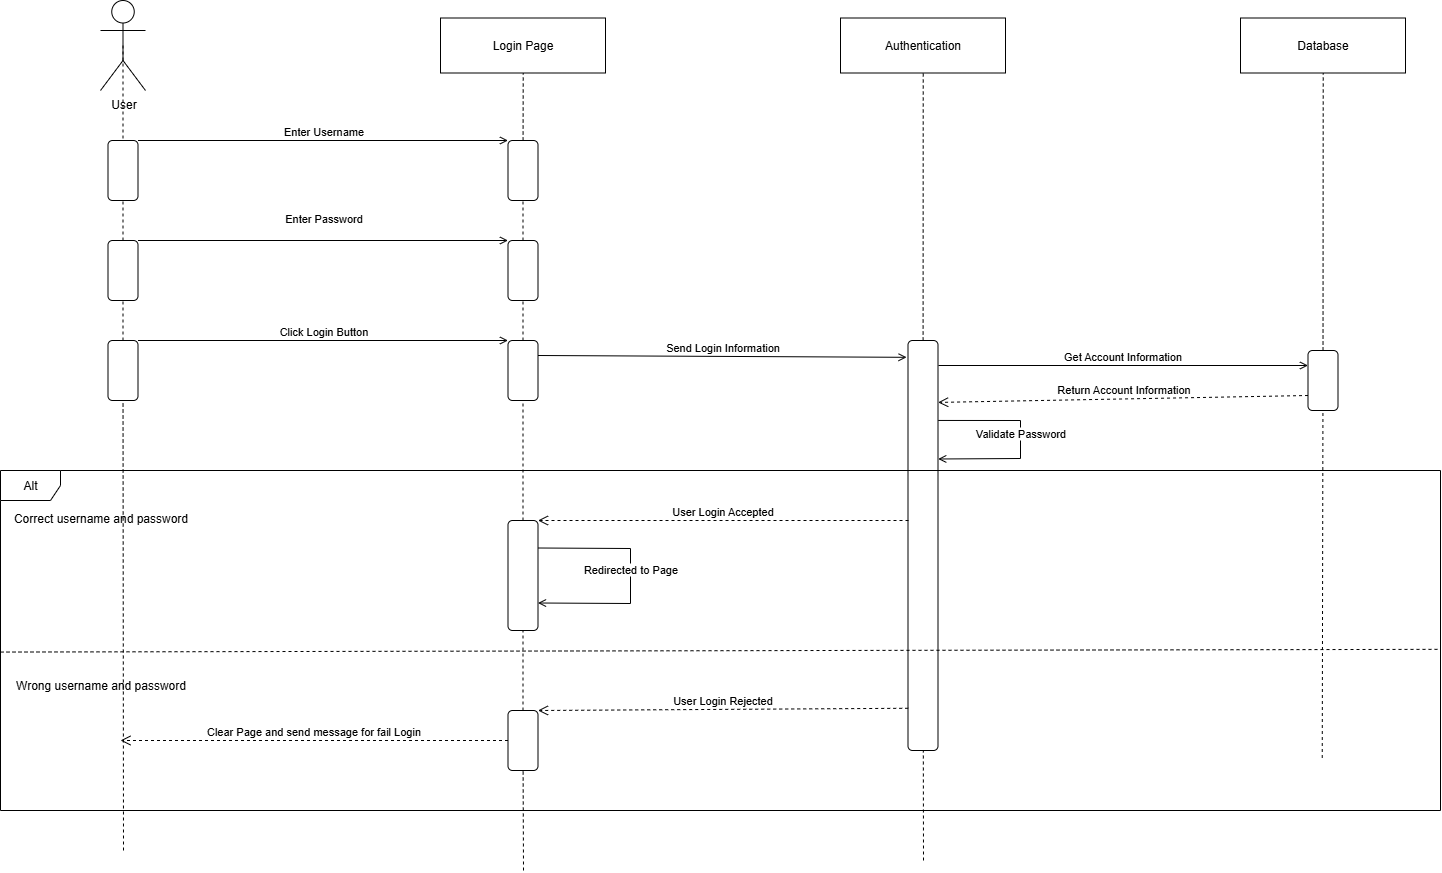

The diagram above was exported from draw.io. Its source (the exported page's mxGraphModel, read from the mxfile embedded in the PNG):
<mxGraphModel dx="1289" dy="707" grid="1" gridSize="10" guides="1" tooltips="1" connect="1" arrows="1" fold="1" page="1" pageScale="1" pageWidth="1654" pageHeight="1169" background="#ffffff" math="0" shadow="0">
  <root>
    <mxCell id="0" />
    <mxCell id="1" parent="0" />
    <mxCell id="ElQNb84N9d4BqNJz3KSn-1" value="User" style="shape=umlActor;verticalLabelPosition=bottom;verticalAlign=top;html=1;" vertex="1" parent="1">
      <mxGeometry x="270" y="50" width="45" height="90" as="geometry" />
    </mxCell>
    <mxCell id="ElQNb84N9d4BqNJz3KSn-4" value="" style="endArrow=none;dashed=1;html=1;rounded=0;entryX=0.5;entryY=0.5;entryDx=0;entryDy=0;entryPerimeter=0;" edge="1" parent="1" source="ElQNb84N9d4BqNJz3KSn-21" target="ElQNb84N9d4BqNJz3KSn-1">
      <mxGeometry width="50" height="50" relative="1" as="geometry">
        <mxPoint x="292" y="780" as="sourcePoint" />
        <mxPoint x="660" y="370" as="targetPoint" />
      </mxGeometry>
    </mxCell>
    <mxCell id="ElQNb84N9d4BqNJz3KSn-6" value="Login Page" style="fontStyle=0;html=1;whiteSpace=wrap;" vertex="1" parent="1">
      <mxGeometry x="610" y="67.5" width="165" height="55" as="geometry" />
    </mxCell>
    <mxCell id="ElQNb84N9d4BqNJz3KSn-8" value="" style="endArrow=none;dashed=1;html=1;rounded=0;entryX=0.5;entryY=0.5;entryDx=0;entryDy=0;entryPerimeter=0;" edge="1" parent="1" source="ElQNb84N9d4BqNJz3KSn-17">
      <mxGeometry width="50" height="50" relative="1" as="geometry">
        <mxPoint x="691.73" y="807.5" as="sourcePoint" />
        <mxPoint x="692.73" y="122.5" as="targetPoint" />
      </mxGeometry>
    </mxCell>
    <mxCell id="ElQNb84N9d4BqNJz3KSn-9" value="Authentication" style="fontStyle=0;html=1;whiteSpace=wrap;" vertex="1" parent="1">
      <mxGeometry x="1010" y="67.5" width="165" height="55" as="geometry" />
    </mxCell>
    <mxCell id="ElQNb84N9d4BqNJz3KSn-10" value="" style="endArrow=none;dashed=1;html=1;rounded=0;entryX=0.5;entryY=0.5;entryDx=0;entryDy=0;entryPerimeter=0;" edge="1" parent="1" source="ElQNb84N9d4BqNJz3KSn-34">
      <mxGeometry width="50" height="50" relative="1" as="geometry">
        <mxPoint x="1091.73" y="807.5" as="sourcePoint" />
        <mxPoint x="1092.73" y="122.5" as="targetPoint" />
      </mxGeometry>
    </mxCell>
    <mxCell id="ElQNb84N9d4BqNJz3KSn-12" value="&lt;div&gt;Database&lt;/div&gt;" style="fontStyle=0;html=1;whiteSpace=wrap;" vertex="1" parent="1">
      <mxGeometry x="1410" y="67.5" width="165" height="55" as="geometry" />
    </mxCell>
    <mxCell id="ElQNb84N9d4BqNJz3KSn-13" value="" style="endArrow=none;dashed=1;html=1;rounded=0;entryX=0.5;entryY=0.5;entryDx=0;entryDy=0;entryPerimeter=0;" edge="1" parent="1" source="ElQNb84N9d4BqNJz3KSn-44">
      <mxGeometry width="50" height="50" relative="1" as="geometry">
        <mxPoint x="1491.73" y="807.5" as="sourcePoint" />
        <mxPoint x="1492.73" y="122.5" as="targetPoint" />
      </mxGeometry>
    </mxCell>
    <mxCell id="ElQNb84N9d4BqNJz3KSn-16" value="" style="rounded=1;whiteSpace=wrap;html=1;" vertex="1" parent="1">
      <mxGeometry x="277.5" y="190" width="30" height="60" as="geometry" />
    </mxCell>
    <mxCell id="ElQNb84N9d4BqNJz3KSn-18" value="" style="endArrow=none;dashed=1;html=1;rounded=0;entryX=0.5;entryY=0.5;entryDx=0;entryDy=0;entryPerimeter=0;" edge="1" parent="1" source="ElQNb84N9d4BqNJz3KSn-22" target="ElQNb84N9d4BqNJz3KSn-17">
      <mxGeometry width="50" height="50" relative="1" as="geometry">
        <mxPoint x="691.73" y="807.5" as="sourcePoint" />
        <mxPoint x="692.73" y="122.5" as="targetPoint" />
      </mxGeometry>
    </mxCell>
    <mxCell id="ElQNb84N9d4BqNJz3KSn-17" value="" style="rounded=1;whiteSpace=wrap;html=1;" vertex="1" parent="1">
      <mxGeometry x="677.5" y="190" width="30" height="60" as="geometry" />
    </mxCell>
    <mxCell id="ElQNb84N9d4BqNJz3KSn-20" value="Enter Username" style="html=1;verticalAlign=bottom;labelBackgroundColor=none;endArrow=open;endFill=0;rounded=0;exitX=1;exitY=0;exitDx=0;exitDy=0;entryX=0;entryY=0;entryDx=0;entryDy=0;" edge="1" parent="1" source="ElQNb84N9d4BqNJz3KSn-16" target="ElQNb84N9d4BqNJz3KSn-17">
      <mxGeometry width="160" relative="1" as="geometry">
        <mxPoint x="810" y="380" as="sourcePoint" />
        <mxPoint x="970" y="380" as="targetPoint" />
      </mxGeometry>
    </mxCell>
    <mxCell id="ElQNb84N9d4BqNJz3KSn-23" value="Enter Password&lt;div&gt;&lt;br&gt;&lt;/div&gt;" style="html=1;verticalAlign=bottom;labelBackgroundColor=none;endArrow=open;endFill=0;rounded=0;exitX=1;exitY=0;exitDx=0;exitDy=0;entryX=0;entryY=0;entryDx=0;entryDy=0;" edge="1" parent="1" source="ElQNb84N9d4BqNJz3KSn-21" target="ElQNb84N9d4BqNJz3KSn-22">
      <mxGeometry width="160" relative="1" as="geometry">
        <mxPoint x="942.5" y="480" as="sourcePoint" />
        <mxPoint x="1102.5" y="480" as="targetPoint" />
      </mxGeometry>
    </mxCell>
    <mxCell id="ElQNb84N9d4BqNJz3KSn-24" value="" style="endArrow=none;dashed=1;html=1;rounded=0;entryX=0.5;entryY=0.5;entryDx=0;entryDy=0;entryPerimeter=0;" edge="1" parent="1" source="ElQNb84N9d4BqNJz3KSn-26" target="ElQNb84N9d4BqNJz3KSn-21">
      <mxGeometry width="50" height="50" relative="1" as="geometry">
        <mxPoint x="292" y="780" as="sourcePoint" />
        <mxPoint x="293" y="95" as="targetPoint" />
      </mxGeometry>
    </mxCell>
    <mxCell id="ElQNb84N9d4BqNJz3KSn-21" value="" style="rounded=1;whiteSpace=wrap;html=1;" vertex="1" parent="1">
      <mxGeometry x="277.5" y="290" width="30" height="60" as="geometry" />
    </mxCell>
    <mxCell id="ElQNb84N9d4BqNJz3KSn-25" value="" style="endArrow=none;dashed=1;html=1;rounded=0;entryX=0.5;entryY=0.5;entryDx=0;entryDy=0;entryPerimeter=0;" edge="1" parent="1" source="ElQNb84N9d4BqNJz3KSn-27" target="ElQNb84N9d4BqNJz3KSn-22">
      <mxGeometry width="50" height="50" relative="1" as="geometry">
        <mxPoint x="691.73" y="807.5" as="sourcePoint" />
        <mxPoint x="693" y="220" as="targetPoint" />
      </mxGeometry>
    </mxCell>
    <mxCell id="ElQNb84N9d4BqNJz3KSn-22" value="" style="rounded=1;whiteSpace=wrap;html=1;" vertex="1" parent="1">
      <mxGeometry x="677.5" y="290" width="30" height="60" as="geometry" />
    </mxCell>
    <mxCell id="ElQNb84N9d4BqNJz3KSn-28" value="Click Login Button" style="html=1;verticalAlign=bottom;labelBackgroundColor=none;endArrow=open;endFill=0;rounded=0;exitX=1;exitY=0;exitDx=0;exitDy=0;entryX=0;entryY=0;entryDx=0;entryDy=0;" edge="1" parent="1" source="ElQNb84N9d4BqNJz3KSn-26" target="ElQNb84N9d4BqNJz3KSn-27">
      <mxGeometry width="160" relative="1" as="geometry">
        <mxPoint x="929.5" y="570" as="sourcePoint" />
        <mxPoint x="1089.5" y="570" as="targetPoint" />
      </mxGeometry>
    </mxCell>
    <mxCell id="ElQNb84N9d4BqNJz3KSn-29" value="" style="endArrow=none;dashed=1;html=1;rounded=0;entryX=0.5;entryY=0.5;entryDx=0;entryDy=0;entryPerimeter=0;" edge="1" parent="1" target="ElQNb84N9d4BqNJz3KSn-26">
      <mxGeometry width="50" height="50" relative="1" as="geometry">
        <mxPoint x="293" y="900" as="sourcePoint" />
        <mxPoint x="293" y="320" as="targetPoint" />
      </mxGeometry>
    </mxCell>
    <mxCell id="ElQNb84N9d4BqNJz3KSn-26" value="" style="rounded=1;whiteSpace=wrap;html=1;" vertex="1" parent="1">
      <mxGeometry x="277.5" y="390" width="30" height="60" as="geometry" />
    </mxCell>
    <mxCell id="ElQNb84N9d4BqNJz3KSn-30" value="" style="endArrow=none;dashed=1;html=1;rounded=0;entryX=0.5;entryY=0.5;entryDx=0;entryDy=0;entryPerimeter=0;" edge="1" parent="1" source="ElQNb84N9d4BqNJz3KSn-47" target="ElQNb84N9d4BqNJz3KSn-27">
      <mxGeometry width="50" height="50" relative="1" as="geometry">
        <mxPoint x="693" y="1140" as="sourcePoint" />
        <mxPoint x="693" y="320" as="targetPoint" />
      </mxGeometry>
    </mxCell>
    <mxCell id="ElQNb84N9d4BqNJz3KSn-27" value="" style="rounded=1;whiteSpace=wrap;html=1;" vertex="1" parent="1">
      <mxGeometry x="677.5" y="390" width="30" height="60" as="geometry" />
    </mxCell>
    <mxCell id="ElQNb84N9d4BqNJz3KSn-35" value="" style="endArrow=none;dashed=1;html=1;rounded=0;entryX=0.5;entryY=0.5;entryDx=0;entryDy=0;entryPerimeter=0;" edge="1" parent="1" target="ElQNb84N9d4BqNJz3KSn-34">
      <mxGeometry width="50" height="50" relative="1" as="geometry">
        <mxPoint x="1093" y="910" as="sourcePoint" />
        <mxPoint x="1092.73" y="122.5" as="targetPoint" />
      </mxGeometry>
    </mxCell>
    <mxCell id="ElQNb84N9d4BqNJz3KSn-34" value="" style="rounded=1;whiteSpace=wrap;html=1;" vertex="1" parent="1">
      <mxGeometry x="1077.5" y="390" width="30" height="410" as="geometry" />
    </mxCell>
    <mxCell id="ElQNb84N9d4BqNJz3KSn-36" value="Send Login Information" style="html=1;verticalAlign=bottom;labelBackgroundColor=none;endArrow=open;endFill=0;rounded=0;exitX=1;exitY=0.25;exitDx=0;exitDy=0;entryX=-0.047;entryY=0.041;entryDx=0;entryDy=0;entryPerimeter=0;" edge="1" parent="1" source="ElQNb84N9d4BqNJz3KSn-27" target="ElQNb84N9d4BqNJz3KSn-34">
      <mxGeometry width="160" relative="1" as="geometry">
        <mxPoint x="630" y="380" as="sourcePoint" />
        <mxPoint x="1040" y="405" as="targetPoint" />
      </mxGeometry>
    </mxCell>
    <mxCell id="ElQNb84N9d4BqNJz3KSn-37" value="" style="html=1;verticalAlign=bottom;labelBackgroundColor=none;endArrow=open;endFill=0;rounded=0;exitX=1.008;exitY=0.195;exitDx=0;exitDy=0;exitPerimeter=0;entryX=1.008;entryY=0.289;entryDx=0;entryDy=0;entryPerimeter=0;" edge="1" parent="1" source="ElQNb84N9d4BqNJz3KSn-34" target="ElQNb84N9d4BqNJz3KSn-34">
      <mxGeometry width="160" relative="1" as="geometry">
        <mxPoint x="1190" y="340" as="sourcePoint" />
        <mxPoint x="1210" y="510" as="targetPoint" />
        <Array as="points">
          <mxPoint x="1190" y="470" />
          <mxPoint x="1190" y="508" />
        </Array>
      </mxGeometry>
    </mxCell>
    <mxCell id="ElQNb84N9d4BqNJz3KSn-39" value="Validate Password" style="edgeLabel;html=1;align=center;verticalAlign=middle;resizable=0;points=[];" vertex="1" connectable="0" parent="ElQNb84N9d4BqNJz3KSn-37">
      <mxGeometry x="-0.0644" y="-1" relative="1" as="geometry">
        <mxPoint as="offset" />
      </mxGeometry>
    </mxCell>
    <mxCell id="ElQNb84N9d4BqNJz3KSn-40" value="Alt" style="shape=umlFrame;whiteSpace=wrap;html=1;pointerEvents=0;" vertex="1" parent="1">
      <mxGeometry x="170" y="520" width="1440" height="340" as="geometry" />
    </mxCell>
    <mxCell id="ElQNb84N9d4BqNJz3KSn-42" value="Correct username and password" style="text;html=1;align=center;verticalAlign=middle;resizable=0;points=[];autosize=1;strokeColor=none;fillColor=none;" vertex="1" parent="1">
      <mxGeometry x="170" y="553" width="200" height="30" as="geometry" />
    </mxCell>
    <mxCell id="ElQNb84N9d4BqNJz3KSn-43" value="Get Account Information" style="html=1;verticalAlign=bottom;labelBackgroundColor=none;endArrow=open;endFill=0;rounded=0;entryX=0;entryY=0.25;entryDx=0;entryDy=0;" edge="1" parent="1" target="ElQNb84N9d4BqNJz3KSn-44">
      <mxGeometry width="160" relative="1" as="geometry">
        <mxPoint x="1108" y="415" as="sourcePoint" />
        <mxPoint x="1430" y="419" as="targetPoint" />
      </mxGeometry>
    </mxCell>
    <mxCell id="ElQNb84N9d4BqNJz3KSn-45" value="" style="endArrow=none;dashed=1;html=1;rounded=0;entryX=0.5;entryY=0.5;entryDx=0;entryDy=0;entryPerimeter=0;" edge="1" parent="1" target="ElQNb84N9d4BqNJz3KSn-44">
      <mxGeometry width="50" height="50" relative="1" as="geometry">
        <mxPoint x="1491.73" y="807.5" as="sourcePoint" />
        <mxPoint x="1492.73" y="122.5" as="targetPoint" />
      </mxGeometry>
    </mxCell>
    <mxCell id="ElQNb84N9d4BqNJz3KSn-44" value="" style="rounded=1;whiteSpace=wrap;html=1;" vertex="1" parent="1">
      <mxGeometry x="1477.5" y="400" width="30" height="60" as="geometry" />
    </mxCell>
    <mxCell id="ElQNb84N9d4BqNJz3KSn-46" value="Return Account Information" style="html=1;verticalAlign=bottom;endArrow=open;dashed=1;endSize=8;curved=0;rounded=0;exitX=0;exitY=0.75;exitDx=0;exitDy=0;entryX=1.005;entryY=0.151;entryDx=0;entryDy=0;entryPerimeter=0;" edge="1" parent="1" source="ElQNb84N9d4BqNJz3KSn-44" target="ElQNb84N9d4BqNJz3KSn-34">
      <mxGeometry relative="1" as="geometry">
        <mxPoint x="990" y="640" as="sourcePoint" />
        <mxPoint x="910" y="640" as="targetPoint" />
      </mxGeometry>
    </mxCell>
    <mxCell id="ElQNb84N9d4BqNJz3KSn-48" value="" style="endArrow=none;dashed=1;html=1;rounded=0;entryX=0.5;entryY=0.5;entryDx=0;entryDy=0;entryPerimeter=0;" edge="1" parent="1" source="ElQNb84N9d4BqNJz3KSn-52" target="ElQNb84N9d4BqNJz3KSn-47">
      <mxGeometry width="50" height="50" relative="1" as="geometry">
        <mxPoint x="693" y="1140" as="sourcePoint" />
        <mxPoint x="693" y="420" as="targetPoint" />
      </mxGeometry>
    </mxCell>
    <mxCell id="ElQNb84N9d4BqNJz3KSn-47" value="" style="rounded=1;whiteSpace=wrap;html=1;" vertex="1" parent="1">
      <mxGeometry x="677.5" y="570" width="30" height="110" as="geometry" />
    </mxCell>
    <mxCell id="ElQNb84N9d4BqNJz3KSn-49" value="User Login Accepted" style="html=1;verticalAlign=bottom;endArrow=open;dashed=1;endSize=8;curved=0;rounded=0;entryX=1;entryY=0;entryDx=0;entryDy=0;" edge="1" parent="1" target="ElQNb84N9d4BqNJz3KSn-47">
      <mxGeometry relative="1" as="geometry">
        <mxPoint x="1078" y="570" as="sourcePoint" />
        <mxPoint x="540" y="702" as="targetPoint" />
      </mxGeometry>
    </mxCell>
    <mxCell id="ElQNb84N9d4BqNJz3KSn-50" value="" style="html=1;verticalAlign=bottom;labelBackgroundColor=none;endArrow=open;endFill=0;rounded=0;exitX=1;exitY=0.25;exitDx=0;exitDy=0;entryX=1;entryY=0.75;entryDx=0;entryDy=0;" edge="1" parent="1" source="ElQNb84N9d4BqNJz3KSn-47" target="ElQNb84N9d4BqNJz3KSn-47">
      <mxGeometry width="160" relative="1" as="geometry">
        <mxPoint x="710.5" y="596" as="sourcePoint" />
        <mxPoint x="707.5" y="654" as="targetPoint" />
        <Array as="points">
          <mxPoint x="800" y="598" />
          <mxPoint x="800" y="653" />
        </Array>
      </mxGeometry>
    </mxCell>
    <mxCell id="ElQNb84N9d4BqNJz3KSn-51" value="Redirected to Page" style="edgeLabel;html=1;align=center;verticalAlign=middle;resizable=0;points=[];" vertex="1" connectable="0" parent="ElQNb84N9d4BqNJz3KSn-50">
      <mxGeometry x="-0.0644" y="-1" relative="1" as="geometry">
        <mxPoint as="offset" />
      </mxGeometry>
    </mxCell>
    <mxCell id="ElQNb84N9d4BqNJz3KSn-53" value="" style="endArrow=none;dashed=1;html=1;rounded=0;entryX=0.5;entryY=0.5;entryDx=0;entryDy=0;entryPerimeter=0;" edge="1" parent="1" target="ElQNb84N9d4BqNJz3KSn-52">
      <mxGeometry width="50" height="50" relative="1" as="geometry">
        <mxPoint x="693" y="920" as="sourcePoint" />
        <mxPoint x="693" y="625" as="targetPoint" />
      </mxGeometry>
    </mxCell>
    <mxCell id="ElQNb84N9d4BqNJz3KSn-52" value="" style="rounded=1;whiteSpace=wrap;html=1;" vertex="1" parent="1">
      <mxGeometry x="677.5" y="760" width="30" height="60" as="geometry" />
    </mxCell>
    <mxCell id="ElQNb84N9d4BqNJz3KSn-54" value="User Login Rejected" style="html=1;verticalAlign=bottom;endArrow=open;dashed=1;endSize=8;curved=0;rounded=0;entryX=1;entryY=0;entryDx=0;entryDy=0;exitX=0.007;exitY=0.897;exitDx=0;exitDy=0;exitPerimeter=0;" edge="1" parent="1" source="ElQNb84N9d4BqNJz3KSn-34" target="ElQNb84N9d4BqNJz3KSn-52">
      <mxGeometry relative="1" as="geometry">
        <mxPoint x="1077.5" y="740" as="sourcePoint" />
        <mxPoint x="707.5" y="740" as="targetPoint" />
      </mxGeometry>
    </mxCell>
    <mxCell id="ElQNb84N9d4BqNJz3KSn-55" value="Clear Page and send message for fail Login" style="html=1;verticalAlign=bottom;endArrow=open;dashed=1;endSize=8;curved=0;rounded=0;exitX=0;exitY=0.5;exitDx=0;exitDy=0;" edge="1" parent="1" source="ElQNb84N9d4BqNJz3KSn-52">
      <mxGeometry relative="1" as="geometry">
        <mxPoint x="660" y="771" as="sourcePoint" />
        <mxPoint x="290" y="790" as="targetPoint" />
      </mxGeometry>
    </mxCell>
    <mxCell id="ElQNb84N9d4BqNJz3KSn-56" value="" style="endArrow=none;dashed=1;html=1;rounded=0;exitX=0;exitY=0.534;exitDx=0;exitDy=0;exitPerimeter=0;entryX=1;entryY=0.526;entryDx=0;entryDy=0;entryPerimeter=0;" edge="1" parent="1" source="ElQNb84N9d4BqNJz3KSn-40" target="ElQNb84N9d4BqNJz3KSn-40">
      <mxGeometry width="50" height="50" relative="1" as="geometry">
        <mxPoint x="170" y="701.02" as="sourcePoint" />
        <mxPoint x="1611.4399999999996" y="700" as="targetPoint" />
      </mxGeometry>
    </mxCell>
    <mxCell id="ElQNb84N9d4BqNJz3KSn-57" value="Wrong username and password" style="text;html=1;align=center;verticalAlign=middle;resizable=0;points=[];autosize=1;strokeColor=none;fillColor=none;" vertex="1" parent="1">
      <mxGeometry x="175" y="720" width="190" height="30" as="geometry" />
    </mxCell>
  </root>
</mxGraphModel>